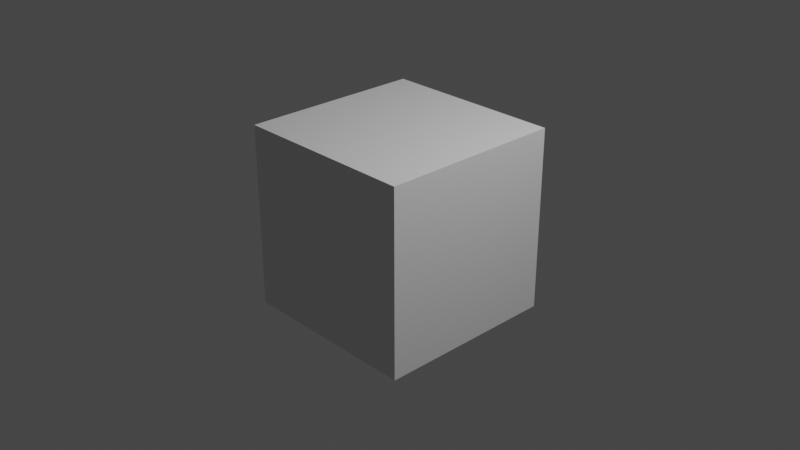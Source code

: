 # Source: head.blend  (saved by Blender 3.3.6; exported with 4.5.12 LTS)
import bpy
from mathutils import Matrix  # noqa: F401  (used for matrix-valued properties, if any)

bpy.ops.wm.read_factory_settings(use_empty=True)
scene = bpy.context.scene
scene.name = 'Scene'

# ---- collections
col_collection = bpy.data.collections.new('Collection'); scene.collection.children.link(col_collection)

# ---- materials (node trees are filled in below, after node groups)
mat_material = bpy.data.materials.new('Material')
mat_material.alpha_threshold = 0.0
mat_material.use_transparent_shadow = False
mat_material.roughness = 0.5
mat_material.line_color = (0.0, 0.0, 0.0, 1.0)

# ---- material node trees
mat_material.use_nodes = True; mat_material.node_tree.nodes.clear()
_N = mat_material.node_tree.nodes; _L = mat_material.node_tree.links
n0 = _N.new('ShaderNodeOutputMaterial'); n0.name = 'Material Output'; n0.location = (300, 300)
n1 = _N.new('ShaderNodeBsdfPrincipled'); n1.name = 'Principled BSDF'; n1.location = (10, 300)
n1.distribution = 'GGX'
n1.subsurface_method = 'RANDOM_WALK_SKIN'
n1.inputs[3].default_value = 1.45
n1.inputs[27].default_value = (0.0, 0.0, 0.0, 1.0)
n1.inputs[28].default_value = 1.0
_L.new(n1.outputs[0], n0.inputs[0])
n0.is_active_output = True

# ---- world
world_world = bpy.data.worlds.new('World'); scene.world = world_world
world_world.use_nodes = True; world_world.node_tree.nodes.clear()
_N = world_world.node_tree.nodes; _L = world_world.node_tree.links
n0 = _N.new('ShaderNodeOutputWorld'); n0.name = 'World Output'; n0.location = (300, 300)
n1 = _N.new('ShaderNodeBackground'); n1.name = 'Background'; n1.location = (10, 300)
n1.inputs[0].default_value = (0.05088, 0.05088, 0.05088, 1.0)
_L.new(n1.outputs[0], n0.inputs[0])
n0.is_active_output = True
world_world.color = (0.05088, 0.05088, 0.05088)
world_world.use_sun_shadow = False
world_world.sun_shadow_jitter_overblur = 0.0

# ---- cameras
cam_camera = bpy.data.cameras.new('Camera')
cam_camera.clip_end = 100.0
cam_camera.ortho_scale = 7.314

# ---- lights
light_light = bpy.data.lights.new('Light', 'POINT')
light_light.transmission_factor = 0.0
light_light.energy = 1000.0
light_light.shadow_soft_size = 0.1
light_light.shadow_maximum_resolution = 0.006
light_light.use_absolute_resolution = True

# ---- meshes
me_cube = bpy.data.meshes.new('Cube')
me_cube.from_pydata([(1.0, 1.0, 1.0), (1.0, 1.0, -1.0), (1.0, -1.0, 1.0), (1.0, -1.0, -1.0), (-1.0, 1.0, 1.0), (-1.0, 1.0, -1.0), (-1.0, -1.0, 1.0), (-1.0, -1.0, -1.0)], [], [(0, 4, 6, 2), (3, 2, 6, 7), (7, 6, 4, 5), (5, 1, 3, 7), (1, 0, 2, 3), (5, 4, 0, 1)])
_uv = me_cube.uv_layers.new(name='UVMap')
_uv.uv.foreach_set('vector', [0.625, 0.5, 0.875, 0.5, 0.875, 0.75, 0.625, 0.75, 0.375, 0.75, 0.625, 0.75, 0.625, 1.0, 0.375, 1.0, 0.375, 0.0, 0.625, 0.0, 0.625, 0.25, 0.375, 0.25, 0.125, 0.5, 0.375, 0.5, 0.375, 0.75, 0.125, 0.75, 0.375, 0.5, 0.625, 0.5, 0.625, 0.75, 0.375, 0.75, 0.375, 0.25, 0.625, 0.25, 0.625, 0.5, 0.375, 0.5])
me_cube.materials.append(mat_material)
me_cube.use_mirror_vertex_groups = False
me_cube.update()
me_cube_001 = bpy.data.meshes.new('Cube.001')
me_cube_001.from_pydata([(0.9217, 0.934, 0.8561), (0.9217, 0.934, -0.8561), (0.9217, -0.934, 0.8561), (0.9217, -0.934, -0.8561), (-0.9225, 0.934, 0.8561), (-0.9225, 0.934, -1.313), (-0.9225, -0.934, 0.8561), (-0.9225, -0.934, -1.313), (-1.079, 0.0, -1.459), (1.078, 0.0, 1.001), (-1.079, 0.0, 1.001), (1.078, 0.0, -1.001), (1.078, 1.093, 0.1), (-1.079, -1.093, 0.1), (1.078, -1.093, 0.1), (-1.079, 1.093, 0.1), (1.432, 0.0, 0.1), (-1.433, 0.0, 0.1), (-0.0003972, 1.093, -1.459), (-0.0003972, -1.093, 1.001), (-0.0003972, -1.093, -1.459), (-0.0003972, 1.093, 1.001), (-0.0003972, 0.0, -1.787), (-0.0003972, 0.0, 1.33), (-0.0003972, 1.451, 0.1), (-0.0003972, -1.451, 0.1), (1.0, 1.013, -0.2498), (1.0, -1.013, -0.2498), (-1.001, 1.013, -0.4458), (1.444, 0.0, -0.3225), (-1.001, -1.013, -0.4458), (-0.0003972, -1.272, -0.5185), (-0.0003972, 1.272, -0.5185), (-1.287, 0.1772, -0.06046), (-1.034, 0.9083, 0.03549), (-0.9782, 0.8516, -0.3548), (-1.161, 0.1772, -0.4067), (-0.9782, -0.8517, -0.3548), (-1.034, -0.9084, 0.03552), (-1.287, -0.1771, -0.06043), (-1.161, -0.1771, -0.4068), (-1.2, 0.2217, -0.5026), (-1.209, 0.0, -0.7667), (-1.203, -0.2091, -0.5035), (-1.17, 0.242, -0.6322), (-1.183, -0.2276, -0.6392), (-1.559, 0.0006513, 0.1012), (-1.382, 0.0006513, -0.5174), (-1.33, -0.2085, -0.5024), (-1.413, 0.1778, -0.05934), (-1.287, 0.1778, -0.4056), (-1.413, -0.1765, -0.05931), (-1.287, -0.1765, -0.4057), (-1.327, 0.2224, -0.5015), (-1.336, 0.0006513, -0.7655), (-1.297, 0.2427, -0.6311), (-1.309, -0.2269, -0.6381), (-1.232, 0.1586, -0.04544), (-0.9793, 0.8898, 0.0505), (-0.9234, 0.8331, -0.3398), (-1.106, 0.1586, -0.3917), (-0.9233, -0.8331, -0.3398), (-0.9793, -0.8898, 0.05053), (-1.232, -0.1586, -0.04541), (-1.106, -0.1586, -0.3918)], [], [(23, 10, 6, 19), (25, 19, 6, 13), (17, 10, 4, 15), (22, 11, 3, 20), (16, 9, 2, 14), (24, 21, 0, 12), (12, 0, 9, 16), (18, 1, 11, 22), (13, 6, 10, 17), (21, 4, 10, 23), (13, 17, 39, 38), (26, 12, 16, 29), (32, 24, 12, 26), (29, 16, 14, 27), (17, 15, 34, 33), (31, 25, 13, 30), (27, 14, 25, 31), (28, 15, 24, 32), (0, 21, 23, 9), (5, 18, 22, 8), (15, 4, 21, 24), (8, 22, 20, 7), (14, 2, 19, 25), (9, 23, 19, 2), (5, 28, 32, 18), (3, 27, 31, 20), (20, 31, 30, 7), (8, 42, 44, 41, 28, 5), (11, 29, 27, 3), (18, 32, 26, 1), (1, 26, 29, 11), (7, 30, 43, 45, 42, 8), (36, 33, 57, 60), (43, 40, 52, 48), (15, 28, 35, 34), (28, 41, 36, 35), (38, 39, 63, 62), (30, 13, 38, 37), (40, 39, 51, 52), (44, 42, 54, 55), (47, 46, 49, 50), (36, 41, 53, 50), (41, 44, 55, 53), (33, 36, 50, 49), (40, 43, 30, 37), (46, 47, 52, 51), (47, 48, 52), (53, 55, 54, 47), (54, 56, 48, 47), (50, 53, 47), (42, 45, 56, 54), (17, 33, 49, 46), (45, 43, 48, 56), (39, 17, 46, 51), (60, 57, 58, 59), (33, 34, 58, 57), (35, 36, 60, 59), (34, 35, 59, 58), (61, 62, 63, 64), (39, 40, 64, 63), (37, 38, 62, 61), (40, 37, 61, 64)])
_uv = me_cube_001.uv_layers.new(name='UVMap')
_uv.uv.foreach_set('vector', [0.75, 0.625, 0.875, 0.625, 0.875, 0.75, 0.75, 0.75, 0.5, 0.875, 0.625, 0.875, 0.625, 1.0, 0.5, 1.0, 0.5, 0.125, 0.625, 0.125, 0.625, 0.25, 0.5, 0.25, 0.25, 0.625, 0.375, 0.625, 0.375, 0.75, 0.25, 0.75, 0.5, 0.625, 0.625, 0.625, 0.625, 0.75, 0.5, 0.75, 0.5, 0.375, 0.625, 0.375, 0.625, 0.5, 0.5, 0.5, 0.5, 0.5, 0.625, 0.5, 0.625, 0.625, 0.5, 0.625, 0.25, 0.5, 0.375, 0.5, 0.375, 0.625, 0.25, 0.625, 0.5, 0.0, 0.625, 0.0, 0.625, 0.125, 0.5, 0.125, 0.75, 0.5, 0.875, 0.5, 0.875, 0.625, 0.75, 0.625, 0.5, 0.0, 0.5, 0.125, 0.5, 0.125, 0.5, 0.0, 0.4375, 0.5, 0.5, 0.5, 0.5, 0.625, 0.4375, 0.625, 0.4375, 0.375, 0.5, 0.375, 0.5, 0.5, 0.4375, 0.5, 0.4375, 0.625, 0.5, 0.625, 0.5, 0.75, 0.4375, 0.75, 0.5, 0.125, 0.5, 0.25, 0.5, 0.25, 0.5, 0.125, 0.4375, 0.875, 0.5, 0.875, 0.5, 1.0, 0.4375, 1.0, 0.4375, 0.75, 0.5, 0.75, 0.5, 0.875, 0.4375, 0.875, 0.4375, 0.25, 0.5, 0.25, 0.5, 0.375, 0.4375, 0.375, 0.625, 0.5, 0.75, 0.5, 0.75, 0.625, 0.625, 0.625, 0.125, 0.5, 0.25, 0.5, 0.25, 0.625, 0.125, 0.625, 0.5, 0.25, 0.625, 0.25, 0.625, 0.375, 0.5, 0.375, 0.125, 0.625, 0.25, 0.625, 0.25, 0.75, 0.125, 0.75, 0.5, 0.75, 0.625, 0.75, 0.625, 0.875, 0.5, 0.875, 0.625, 0.625, 0.75, 0.625, 0.75, 0.75, 0.625, 0.75, 0.375, 0.25, 0.4375, 0.25, 0.4375, 0.375, 0.375, 0.375, 0.375, 0.75, 0.4375, 0.75, 0.4375, 0.875, 0.375, 0.875, 0.375, 0.875, 0.4375, 0.875, 0.4375, 1.0, 0.375, 1.0, 0.375, 0.125, 0.421, 0.125, 0.4285, 0.1554, 0.4375, 0.1523, 0.4375, 0.25, 0.375, 0.25, 0.375, 0.625, 0.4375, 0.625, 0.4375, 0.75, 0.375, 0.75, 0.375, 0.375, 0.4375, 0.375, 0.4375, 0.5, 0.375, 0.5, 0.375, 0.5, 0.4375, 0.5, 0.4375, 0.625, 0.375, 0.625, 0.375, 0.0, 0.4375, 0.0, 0.4375, 0.0992, 0.4282, 0.09662, 0.421, 0.125, 0.375, 0.125, 0.4375, 0.125, 0.5, 0.125, 0.5, 0.125, 0.4375, 0.125, 0.4375, 0.0992, 0.4375, 0.125, 0.4375, 0.125, 0.4375, 0.0992, 0.5, 0.25, 0.4375, 0.25, 0.4375, 0.25, 0.5, 0.25, 0.4375, 0.25, 0.4375, 0.1523, 0.4375, 0.125, 0.4375, 0.25, 0.5, 0.0, 0.5, 0.125, 0.5, 0.125, 0.5, 0.0, 0.4375, 1.0, 0.5, 1.0, 0.5, 1.0, 0.4375, 1.0, 0.4375, 0.125, 0.5, 0.125, 0.5, 0.125, 0.4375, 0.125, 0.4285, 0.1554, 0.421, 0.125, 0.421, 0.125, 0.4285, 0.1554, 0.4375, 0.125, 0.5, 0.125, 0.5, 0.125, 0.4375, 0.125, 0.4375, 0.125, 0.4375, 0.1523, 0.4375, 0.1523, 0.4375, 0.125, 0.4375, 0.1523, 0.4285, 0.1554, 0.4285, 0.1554, 0.4375, 0.1523, 0.5, 0.125, 0.4375, 0.125, 0.4375, 0.125, 0.5, 0.125, 0.4375, 0.125, 0.4375, 0.0992, 0.4375, 0.0, 0.4375, 0.0, 0.5, 0.125, 0.4375, 0.125, 0.4375, 0.125, 0.5, 0.125, 0.4375, 0.125, 0.4375, 0.0992, 0.4375, 0.125, 0.4375, 0.1523, 0.4285, 0.1554, 0.421, 0.125, 0.4375, 0.125, 0.421, 0.125, 0.4282, 0.09662, 0.4375, 0.0992, 0.4375, 0.125, 0.4375, 0.125, 0.4375, 0.1523, 0.4375, 0.125, 0.421, 0.125, 0.4282, 0.09662, 0.4282, 0.09662, 0.421, 0.125, 0.5, 0.125, 0.5, 0.125, 0.5, 0.125, 0.5, 0.125, 0.4282, 0.09662, 0.4375, 0.0992, 0.4375, 0.0992, 0.4282, 0.09662, 0.5, 0.125, 0.5, 0.125, 0.5, 0.125, 0.5, 0.125, 0.4375, 0.125, 0.5, 0.125, 0.5, 0.25, 0.4375, 0.25, 0.5, 0.125, 0.5, 0.25, 0.5, 0.25, 0.5, 0.125, 0.4375, 0.25, 0.4375, 0.125, 0.4375, 0.125, 0.4375, 0.25, 0.5, 0.25, 0.4375, 0.25, 0.4375, 0.25, 0.5, 0.25, 0.4375, 0.0, 0.5, 0.0, 0.5, 0.125, 0.4375, 0.125, 0.5, 0.125, 0.4375, 0.125, 0.4375, 0.125, 0.5, 0.125, 0.4375, 1.0, 0.5, 1.0, 0.5, 1.0, 0.4375, 1.0, 0.4375, 0.125, 0.4375, 0.0, 0.4375, 0.0, 0.4375, 0.125])
me_cube_001.materials.append(mat_material)
me_cube_001.use_mirror_vertex_groups = False
me_cube_001.update()

# ---- objects
ob_cube = bpy.data.objects.new('Cube', me_cube)
ob_light = bpy.data.objects.new('Light', light_light)
ob_camera = bpy.data.objects.new('Camera', cam_camera)
ob_cube_001 = bpy.data.objects.new('Cube.001', me_cube_001)

# ---- transforms, parenting, visibility, modifiers, constraints
ob_cube.location = (0.0, 0.0, 0.0)
ob_cube.lock_rotations_4d = False
ob_cube.empty_display_type = 'ARROWS'
ob_cube.lineart.crease_threshold = 0.0
ob_light.location = (4.076, 1.005, 5.904)
ob_light.rotation_euler = (0.6503, 0.05522, 1.866)
ob_light.lock_rotations_4d = False
ob_light.empty_display_type = 'ARROWS'
ob_light.color = (0.0, 0.0, 0.0, 0.0)
ob_light.lineart.crease_threshold = 0.0
ob_camera.location = (7.359, -6.926, 4.958)
ob_camera.rotation_euler = (1.109, 0.0, 0.8149)
ob_camera.lock_rotations_4d = False
ob_camera.empty_display_type = 'ARROWS'
ob_camera.color = (0.0, 0.0, 0.0, 0.0)
ob_camera.display_type = 'WIRE'
ob_camera.lineart.crease_threshold = 0.0
ob_cube_001.location = (0.0, 0.0, 6.068)
ob_cube_001.lock_rotations_4d = False
ob_cube_001.empty_display_type = 'ARROWS'
ob_cube_001.lineart.crease_threshold = 0.0

# ---- collection membership
col_collection.objects.link(ob_cube)
col_collection.objects.link(ob_light)
col_collection.objects.link(ob_camera)
col_collection.objects.link(ob_cube_001)

# ---- scene / render settings (as saved in the file)
scene.camera = ob_camera
scene.frame_start = 1; scene.frame_end = 250; scene.frame_set(1)
scene.render.engine = 'BLENDER_EEVEE_NEXT'
scene.cycles.sampling_pattern = 'TABULATED_SOBOL'
scene.cycles.use_light_tree = False
scene.view_settings.view_transform = 'Filmic'
bpy.context.view_layer.update()
